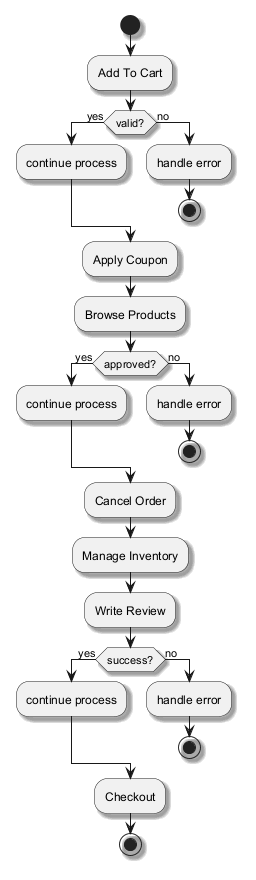

The diagram above was rendered by PlantUML. Its source (embedded in the PNG):
@startuml
skinparam monochrome true
skinparam shadowing true
start
:Add To Cart;
if (valid?) then (yes)
:continue process;
else (no)
:handle error;
stop
endif
:Apply Coupon;
:Browse Products;
if (approved?) then (yes)
:continue process;
else (no)
:handle error;
stop
endif
:Cancel Order;
:Manage Inventory;
:Write Review;
if (success?) then (yes)
:continue process;
else (no)
:handle error;
stop
endif
:Checkout;
stop
@enduml